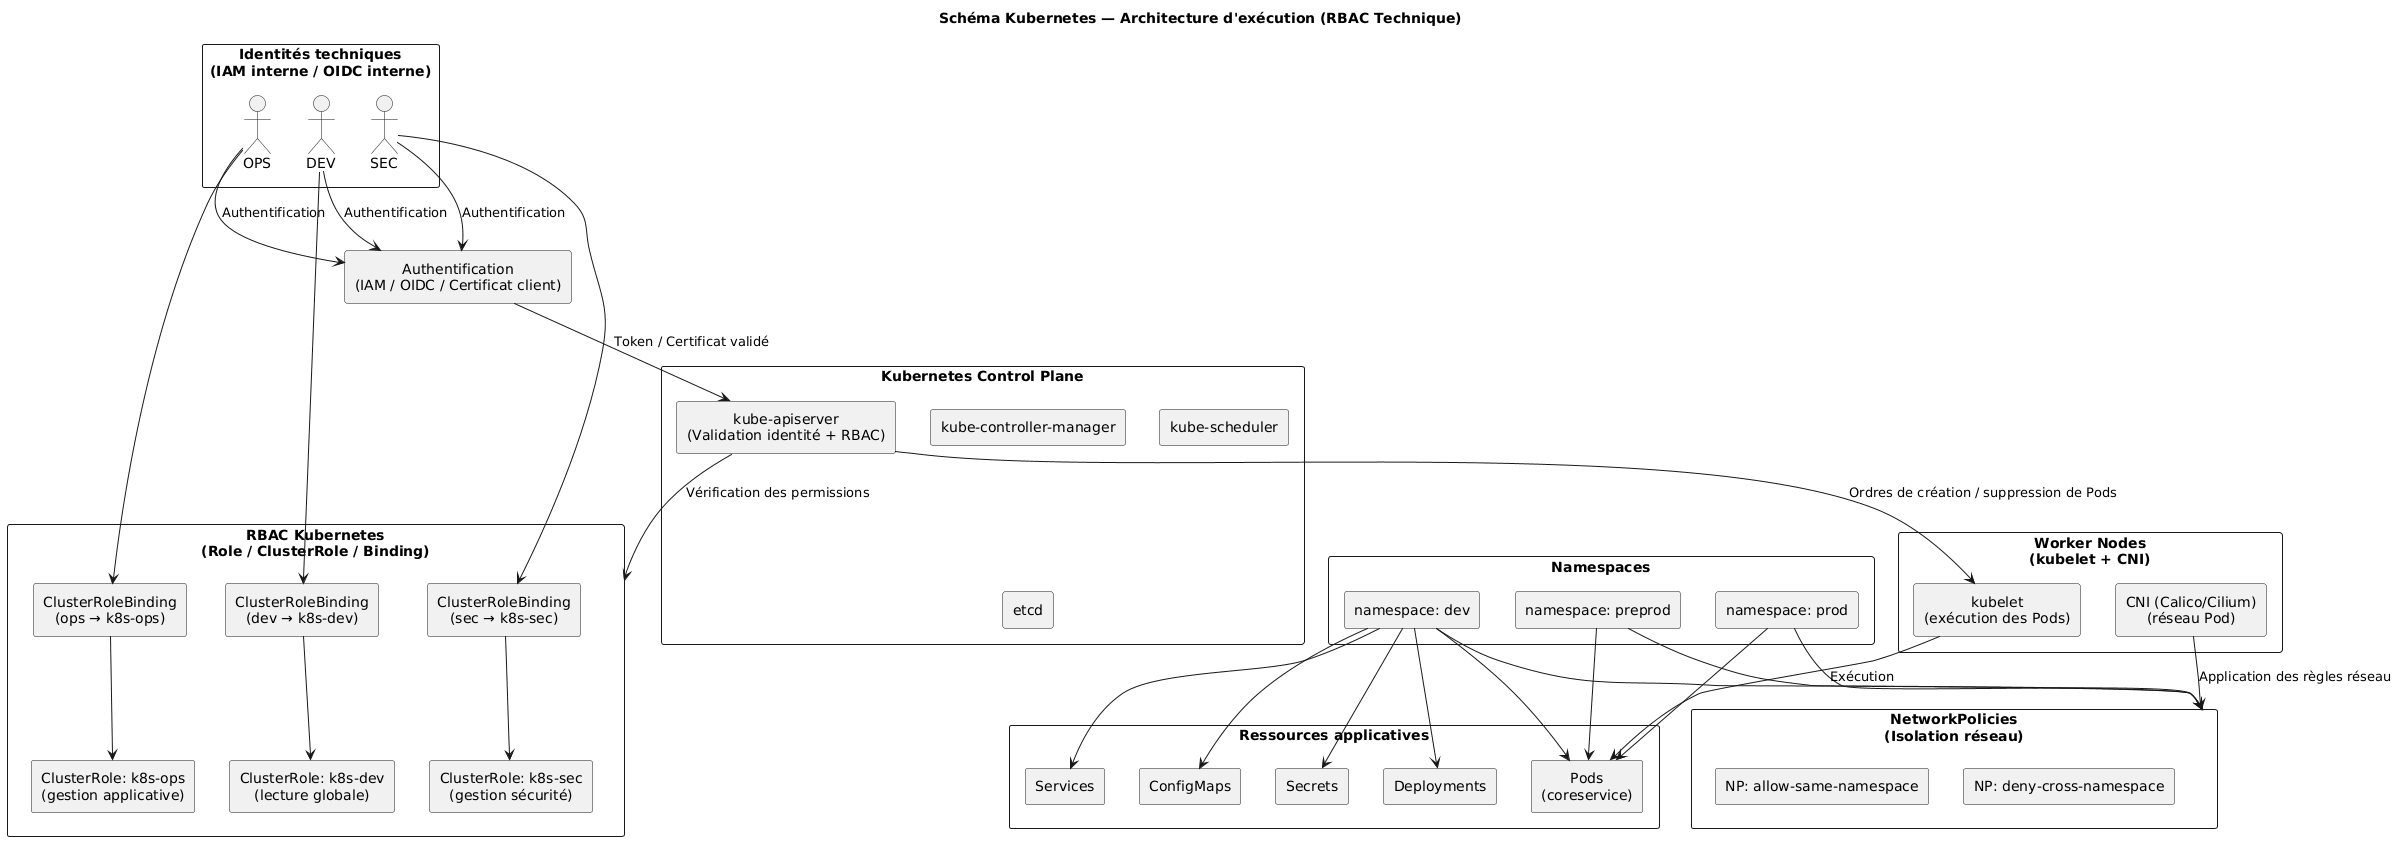

The diagram above was rendered by PlantUML. Its source (embedded in the PNG):
@startuml
title Schéma Kubernetes — Architecture d'exécution (RBAC Technique)

skinparam rectangleStyle rounded
skinparam shadowing false
skinparam defaultTextAlignment center

' ===================================================================
'  IDENTITÉS EXTERNES (IAM / OIDC)
' ===================================================================
rectangle "Identités techniques\n(IAM interne / OIDC interne)" as Identities {
  actor "DEV" as DevUser
  actor "OPS" as OpsUser
  actor "SEC" as SecUser
}

rectangle "Authentification\n(IAM / OIDC / Certificat client)" as AuthN

DevUser --> AuthN : Authentification
OpsUser --> AuthN : Authentification
SecUser --> AuthN : Authentification

' ===================================================================
'  API SERVER
' ===================================================================
rectangle "Kubernetes Control Plane" as ControlPlane {
  rectangle "kube-apiserver\n(Validation identité + RBAC)" as APIServer
  rectangle "kube-controller-manager" as Controller
  rectangle "kube-scheduler" as Scheduler
  rectangle "etcd" as Etcd
}

AuthN --> APIServer : Token / Certificat validé

' ===================================================================
'  RBAC KUBERNETES
' ===================================================================
rectangle "RBAC Kubernetes\n(Role / ClusterRole / Binding)" as RBAC {
  rectangle "ClusterRole: k8s-dev\n(lecture globale)" as RoleDev
  rectangle "ClusterRole: k8s-ops\n(gestion applicative)" as RoleOps
  rectangle "ClusterRole: k8s-sec\n(gestion sécurité)" as RoleSec

  rectangle "ClusterRoleBinding\n(dev → k8s-dev)" as BindDev
  rectangle "ClusterRoleBinding\n(ops → k8s-ops)" as BindOps
  rectangle "ClusterRoleBinding\n(sec → k8s-sec)" as BindSec
}

APIServer --> RBAC : Vérification des permissions

DevUser --> BindDev
OpsUser --> BindOps
SecUser --> BindSec

BindDev --> RoleDev
BindOps --> RoleOps
BindSec --> RoleSec

' ===================================================================
'  NAMESPACES
' ===================================================================
rectangle "Namespaces" as NS {
  rectangle "namespace: dev" as NSDev
  rectangle "namespace: preprod" as NSPreprod
  rectangle "namespace: prod" as NSProd
}

' ===================================================================
'  RESSOURCES PAR NAMESPACE
' ===================================================================
rectangle "Ressources applicatives" as Resources {
  rectangle "Pods\n(coreservice)" as Pods
  rectangle "Deployments" as Deploy
  rectangle "Services" as Svc
  rectangle "ConfigMaps" as CM
  rectangle "Secrets" as Secrets
}

NSDev --> Pods
NSDev --> Deploy
NSDev --> Svc
NSDev --> CM
NSDev --> Secrets

NSPreprod --> Pods
NSProd --> Pods

' ===================================================================
'  NETWORK POLICIES
' ===================================================================
rectangle "NetworkPolicies\n(Isolation réseau)" as NetPol {
  rectangle "NP: allow-same-namespace" as NP1
  rectangle "NP: deny-cross-namespace" as NP2
}

NSDev --> NetPol
NSPreprod --> NetPol
NSProd --> NetPol

' ===================================================================
'  KUBELET
' ===================================================================
rectangle "Worker Nodes\n(kubelet + CNI)" as Nodes {
  rectangle "kubelet\n(exécution des Pods)" as Kubelet
  rectangle "CNI (Calico/Cilium)\n(réseau Pod)" as CNI
}

APIServer --> Kubelet : Ordres de création / suppression de Pods
Kubelet --> Pods : Exécution
CNI --> NetPol : Application des règles réseau
@enduml